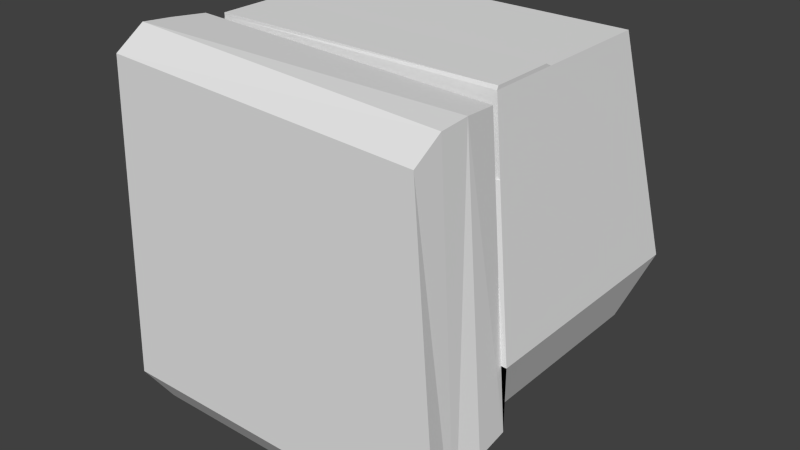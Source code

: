 # Source: comp_block.blend  (saved by Blender 2.66.0; exported with 4.5.12 LTS)
import bpy
from mathutils import Matrix  # noqa: F401  (used for matrix-valued properties, if any)

bpy.ops.wm.read_factory_settings(use_empty=True)
scene = bpy.context.scene
scene.name = 'Scene'

# ---- collections
col_collection_1 = bpy.data.collections.new('Collection 1'); scene.collection.children.link(col_collection_1)

# ---- materials (node trees are filled in below, after node groups)
mat_stage_comp_screen_mat = bpy.data.materials.new('stage_comp_screen_mat')
mat_stage_comp_screen_mat.alpha_threshold = 0.0
mat_stage_comp_screen_mat.use_transparent_shadow = False
mat_stage_comp_screen_mat.roughness = 0.5
mat_stage_comp_screen_mat.line_color = (0.0, 0.0, 0.0, 1.0)
mat_stage_comp_mat = bpy.data.materials.new('stage_comp_mat')
mat_stage_comp_mat.alpha_threshold = 0.0
mat_stage_comp_mat.use_transparent_shadow = False
mat_stage_comp_mat.roughness = 0.5
mat_stage_comp_mat.line_color = (0.0, 0.0, 0.0, 1.0)

# ---- material node trees

# ---- world
world_world = bpy.data.worlds.new('World'); scene.world = world_world
world_world.color = (0.05088, 0.05088, 0.05088)
world_world.use_sun_shadow = False
world_world.sun_shadow_jitter_overblur = 0.0
world_world.cycles.sampling_method = 'MANUAL'
world_world.cycles.sample_map_resolution = 256

# ---- meshes
me_cube = bpy.data.meshes.new('Cube')
me_cube.from_pydata([(-0.6551, 0.5738, -0.5629), (0.6691, 0.5738, -0.5629), (0.7861, 0.4505, -0.2609), (-0.7721, 0.4505, -0.2609), (-0.6551, 1.462, -0.5629), (0.6691, 1.462, -0.5629), (0.7861, 1.557, -0.2609), (-0.7721, 1.557, -0.2609), (-0.5903, 0.6252, -0.5657), (0.6043, 0.6252, -0.5657), (-0.5903, 1.41, -0.5657), (0.6043, 1.41, -0.5657), (-0.5903, 0.6252, -0.5343), (0.6043, 0.6252, -0.5343), (-0.5903, 1.41, -0.5343), (0.6043, 1.41, -0.5343), (0.6601, 0.5017, 0.7457), (-0.6462, 0.5017, 0.7457), (0.6601, 1.357, 0.7457), (-0.6462, 1.357, 0.7457), (0.6601, 0.8209, 0.7457), (-0.6462, 0.8209, 0.7457), (0.6601, 0.5072, 0.7609), (-0.6462, 0.5017, 0.7609), (0.6601, 0.7914, 0.7609), (-0.6462, 0.7914, 0.7609), (-0.5407, 0.6555, -0.5343), (0.5547, 0.6555, -0.5343), (-0.5407, 1.38, -0.5343), (0.5547, 1.38, -0.5343), (-0.5407, 0.6555, -0.4497), (0.5547, 0.6555, -0.4497), (-0.5407, 1.38, -0.4497), (0.5547, 1.38, -0.4497), (0.6984, 0.4861, 0.4393), (-0.6812, 0.4874, 0.4656), (0.7861, 0.4505, -0.5419), (-0.7721, 0.4505, -0.5419), (0.6818, 0.4505, 0.4435), (-0.6979, 0.4505, 0.4698), (0.6818, 0.4505, 0.7142), (-0.6979, 0.4505, 0.7611), (0.7957, 0.2927, -0.557), (-0.7814, 0.2919, -0.5592), (0.6979, 0.2927, 0.7288), (-0.7144, 0.2927, 0.7768), (0.7957, 0.1592, -0.9392), (-0.7814, 0.1592, -0.9392), (0.6979, 0.1585, 0.7193), (-0.7144, 0.1585, 0.7899), (0.8047, 0.02578, -0.7426), (-0.7904, 0.02578, -0.7426), (0.6979, 0.02578, 0.6368), (-0.7144, 0.02578, 0.7004), (0.007142, 0.2258, -0.7486), (-0.7814, 0.2256, -0.7492), (0.7957, 0.2259, -0.7481), (0.007142, 0.1592, -0.9392), (0.007142, 0.2923, -0.5581), (-0.3871, 0.2921, -0.5586), (-0.3871, 0.1592, -0.9392), (0.7957, 0.2593, -0.6525), (-0.7814, 0.1924, -0.8442), (0.5323, 0.2259, -0.7483), (0.007142, 0.2701, -0.6217), (0.007142, 0.1814, -0.8756), (-0.518, 0.2256, -0.749), (-0.7814, 0.2587, -0.6542), (0.4014, 0.1592, -0.9392), (0.4014, 0.2925, -0.5575), (0.7957, 0.1926, -0.8437), (0.5323, 0.1815, -0.8754), (-0.518, 0.2699, -0.6223), (0.5323, 0.2703, -0.6212), (-0.518, 0.1814, -0.8757), (0.2697, 0.2258, -0.7485), (0.007142, 0.2479, -0.6852), (0.007142, 0.2036, -0.8121), (-0.2554, 0.2257, -0.7488), (0.5323, 0.2037, -0.8118), (0.2697, 0.1815, -0.8755), (-0.518, 0.2478, -0.6856), (-0.2554, 0.27, -0.622), (0.5323, 0.2481, -0.6847), (0.2697, 0.2702, -0.6215), (-0.518, 0.2035, -0.8124), (-0.2554, 0.1814, -0.8757), (-0.2554, 0.2478, -0.6854), (0.2697, 0.2036, -0.812), (0.2697, 0.248, -0.685), (-0.2554, 0.2036, -0.8122), (0.4004, 0.2259, -0.7484), (0.4029, 0.248, -0.6848), (0.4054, 0.2702, -0.6213), (0.3979, 0.2037, -0.8119), (0.1375, 0.248, -0.6851), (0.1371, 0.2258, -0.7486), (0.1367, 0.2036, -0.812), (0.1379, 0.2701, -0.6216), (-0.1256, 0.2479, -0.6853), (-0.1276, 0.27, -0.6219), (-0.1215, 0.2036, -0.8122), (-0.1235, 0.2257, -0.7487), (-0.3948, 0.2699, -0.6221), (-0.3942, 0.2478, -0.6855), (-0.3937, 0.2257, -0.7489), (-0.3931, 0.2035, -0.8123), (0.007152, 0.2074, -0.8808), (0.007152, 0.2277, -0.8228), (0.2474, 0.2074, -0.8808), (-0.2331, 0.2074, -0.8809), (0.2474, 0.2277, -0.8227), (-0.2331, 0.2276, -0.8229), (0.1257, 0.2277, -0.8227), (-0.1106, 0.2277, -0.8228), (0.5248, 0.2938, -0.6336), (0.5248, 0.2742, -0.6897), (0.4105, 0.2741, -0.6898), (0.4127, 0.2937, -0.6337), (0.2778, 0.2936, -0.6339), (0.2778, 0.2741, -0.6898), (0.3949, 0.2742, -0.6897), (0.3971, 0.2937, -0.6338), (0.2615, 0.2936, -0.634), (0.2615, 0.2742, -0.6897), (0.1457, 0.2741, -0.6898), (0.1461, 0.2935, -0.6342), (0.01577, 0.2934, -0.6346), (0.01577, 0.2742, -0.6896), (0.1289, 0.2742, -0.6895), (0.1293, 0.2934, -0.6344), (0.01862, 0.2486, -0.7629), (-0.5078, 0.2486, -0.7628), (-0.5101, 0.2933, -0.635), (0.2757, 0.2496, -0.76), (0.01862, 0.2303, -0.8151), (-0.2449, 0.2487, -0.7625), (-0.5101, 0.274, -0.6902), (-0.247, 0.2933, -0.6348), (-0.5078, 0.2301, -0.8159), (-0.247, 0.2741, -0.6899), (0.2757, 0.2295, -0.8177), (-0.2449, 0.2301, -0.8159), (0.3943, 0.2496, -0.76), (0.3921, 0.2295, -0.8176), (0.1256, 0.2486, -0.7628), (0.1253, 0.2304, -0.8151), (-0.1341, 0.2741, -0.6898), (-0.1358, 0.2934, -0.6347), (-0.1322, 0.2301, -0.8158), (-0.1339, 0.2488, -0.7624), (-0.4026, 0.2933, -0.6348), (-0.4021, 0.274, -0.6901), (-0.4038, 0.2486, -0.7628), (-0.4033, 0.2301, -0.8158), (-0.001835, 0.2521, -0.753), (0.5243, 0.252, -0.7531), (0.2607, 0.2521, -0.7528), (-0.001835, 0.2712, -0.6982), (-0.2693, 0.2527, -0.7512), (0.5243, 0.2715, -0.6973), (-0.2693, 0.2704, -0.7004), (0.2607, 0.2713, -0.698), (0.4085, 0.252, -0.7531), (0.4107, 0.2715, -0.6974), (0.1465, 0.2712, -0.6981), (0.1462, 0.2521, -0.7529), (-0.1164, 0.2712, -0.6983), (-0.1147, 0.252, -0.7531), (-0.3803, 0.2704, -0.7005), (-0.3799, 0.2527, -0.7512), (-0.0001222, 0.2493, -0.7609), (0.5236, 0.2492, -0.7611), (-0.00022, 0.2936, -0.6339), (0.2588, 0.2488, -0.7624), (-0.00022, 0.2739, -0.6904), (-0.0001223, 0.2296, -0.8172), (-0.2669, 0.2486, -0.7628), (0.5236, 0.2299, -0.8163), (-0.2673, 0.2929, -0.6361), (-0.2673, 0.2745, -0.6887), (0.2588, 0.2303, -0.8154), (-0.2669, 0.2302, -0.8156), (0.4089, 0.2492, -0.7612), (0.4067, 0.2299, -0.8164), (0.148, 0.2488, -0.7624), (0.1477, 0.2302, -0.8154), (-0.1183, 0.2739, -0.6905), (-0.1201, 0.2936, -0.634), (-0.1144, 0.2296, -0.8173), (-0.1162, 0.2493, -0.7609), (-0.3828, 0.2928, -0.6362), (-0.3824, 0.2745, -0.6888), (-0.3821, 0.2486, -0.7628), (-0.3817, 0.2302, -0.8157), (0.01705, 0.2522, -0.7525), (-0.508, 0.2522, -0.7526), (0.2783, 0.2521, -0.753), (0.01705, 0.271, -0.6987), (-0.2473, 0.2519, -0.7535), (-0.508, 0.2708, -0.6994), (-0.2473, 0.2713, -0.698), (0.2783, 0.2713, -0.6978), (0.3919, 0.2521, -0.7529), (0.3941, 0.2714, -0.6977), (0.1276, 0.2711, -0.6986), (0.1273, 0.2523, -0.7524), (-0.1335, 0.2713, -0.6979), (-0.1318, 0.2519, -0.7535), (-0.4041, 0.2708, -0.6993), (-0.4037, 0.2522, -0.7525)], [], [(0, 1, 2, 3), (4, 7, 6, 5), (4, 5, 11, 10), (1, 5, 6, 2), (2, 6, 18, 16, 34), (4, 0, 3, 7), (8, 10, 14, 12), (0, 4, 10, 8), (1, 0, 8, 9), (5, 1, 9, 11), (15, 13, 27, 29), (11, 9, 13, 15), (10, 11, 15, 14), (9, 8, 12, 13), (7, 3, 35, 17, 19), (6, 7, 19, 18), (35, 34, 16, 17), (18, 19, 21, 20), (22, 24, 25, 23), (20, 21, 25, 24), (16, 20, 24, 22), (16, 18, 20), (19, 17, 21), (21, 17, 23, 25), (17, 16, 22, 23), (28, 29, 33, 32), (14, 15, 29, 28), (13, 12, 26, 27), (12, 14, 28, 26), (30, 32, 33, 31), (27, 26, 30, 31), (26, 28, 32, 30), (29, 27, 31, 33), (3, 2, 36, 37), (38, 39, 41, 40), (39, 3, 37, 41), (34, 35, 39, 38), (2, 34, 38), (2, 38, 40, 36), (35, 3, 39), (41, 37, 43, 45), (42, 44, 48, 46, 70, 56, 61), (37, 36, 42, 69, 58, 59, 43), (36, 40, 44, 42), (40, 41, 45, 44), (47, 60, 57, 68, 46, 50, 51), (45, 43, 67, 55, 62, 47, 49), (44, 45, 49, 48), (71, 70, 46, 68), (51, 50, 52, 53), (46, 48, 52, 50), (49, 47, 51, 53), (48, 49, 53, 52), (102, 99, 167, 168), (73, 61, 56, 63, 83), (74, 86, 65, 57, 60), (65, 80, 71, 68, 57), (88, 94, 79, 71, 80), (63, 56, 70, 71, 79), (67, 72, 81, 66, 55), (43, 59, 72, 67), (59, 58, 64, 100, 82, 103, 72), (91, 92, 164, 163), (58, 69, 73, 93, 84, 98, 64), (69, 42, 61, 73), (62, 74, 60, 47), (55, 66, 85, 74, 62), (76, 54, 155, 158), (96, 75, 174, 185), (97, 96, 185, 186), (88, 80, 109, 111), (99, 100, 188, 187), (54, 77, 176, 171), (96, 95, 165, 166), (95, 98, 126, 125), (83, 92, 117, 116), (85, 106, 90, 86, 74), (105, 78, 177, 193), (78, 90, 182, 177), (84, 93, 122, 119), (106, 85, 139, 154), (54, 76, 198, 195), (87, 99, 207, 201), (98, 95, 129, 130), (96, 97, 146, 145), (77, 54, 131, 135), (96, 54, 195, 206), (100, 99, 147, 148), (99, 87, 140, 147), (95, 96, 206, 205), (90, 78, 136, 142), (111, 109, 107, 110, 112, 114, 108, 113), (77, 97, 113, 108), (65, 86, 110, 107), (80, 65, 107, 109), (86, 90, 112, 110), (101, 77, 108, 114), (90, 101, 114, 112), (97, 88, 111, 113), (118, 115, 116, 117), (73, 83, 116, 115), (93, 73, 115, 118), (92, 93, 118, 117), (119, 122, 121, 120), (92, 89, 120, 121), (93, 92, 121, 122), (89, 84, 119, 120), (126, 123, 124, 125), (98, 84, 123, 126), (89, 95, 125, 124), (84, 89, 124, 123), (127, 130, 129, 128), (95, 76, 128, 129), (76, 64, 127, 128), (64, 98, 130, 127), (134, 143, 144, 141), (131, 145, 146, 135), (138, 148, 147, 140), (136, 150, 149, 142), (132, 153, 154, 139), (133, 151, 152, 137), (81, 72, 133, 137), (54, 96, 145, 131), (101, 90, 142, 149), (105, 106, 154, 153), (88, 75, 134, 141), (102, 101, 149, 150), (82, 100, 148, 138), (91, 94, 144, 143), (75, 91, 143, 134), (72, 103, 151, 133), (97, 77, 135, 146), (87, 82, 138, 140), (66, 105, 153, 132), (85, 66, 132, 139), (103, 104, 152, 151), (94, 88, 141, 144), (104, 81, 137, 152), (78, 102, 150, 136), (167, 158, 155, 168), (164, 160, 156, 163), (169, 161, 159, 170), (165, 162, 157, 166), (95, 89, 162, 165), (92, 83, 160, 164), (105, 104, 169, 170), (54, 102, 168, 155), (99, 76, 158, 167), (75, 96, 166, 157), (83, 63, 156, 160), (87, 78, 159, 161), (104, 87, 161, 169), (63, 91, 163, 156), (89, 75, 157, 162), (78, 105, 170, 159), (191, 179, 180, 192), (188, 173, 175, 187), (185, 174, 181, 186), (183, 172, 178, 184), (193, 177, 182, 194), (190, 171, 176, 189), (79, 94, 184, 178), (90, 106, 194, 182), (102, 54, 171, 190), (76, 99, 187, 175), (88, 97, 186, 181), (91, 63, 172, 183), (106, 105, 193, 194), (63, 79, 178, 172), (75, 88, 181, 174), (101, 102, 190, 189), (100, 64, 173, 188), (64, 76, 175, 173), (94, 91, 183, 184), (103, 82, 179, 191), (82, 87, 180, 179), (77, 101, 189, 176), (104, 103, 191, 192), (87, 104, 192, 180), (202, 204, 203, 197), (198, 205, 206, 195), (201, 207, 208, 199), (200, 209, 210, 196), (105, 66, 196, 210), (92, 91, 203, 204), (91, 75, 197, 203), (76, 95, 205, 198), (99, 102, 208, 207), (89, 92, 204, 202), (104, 105, 210, 209), (78, 87, 201, 199), (66, 81, 200, 196), (75, 89, 202, 197), (81, 104, 209, 200), (102, 78, 199, 208)])
me_cube.polygons.foreach_set('material_index', [1, 1, 1, 1, 1, 1, 1, 1, 1, 1, 1, 1, 1, 1, 1, 1, 1, 1, 1, 1, 1, 1, 1, 1, 1, 1, 1, 1, 1, 0, 1, 1, 1, 1, 1, 1, 1, 1, 1, 1, 1, 1, 1, 1, 1, 1, 1, 1, 1, 1, 1, 1, 1, 1, 1, 1, 1, 1, 1, 1, 1, 1, 1, 1, 1, 1, 1, 1, 1, 1, 1, 1, 1, 1, 1, 1, 1, 1, 1, 1, 1, 1, 1, 1, 1, 1, 1, 1, 1, 1, 1, 1, 1, 1, 1, 1, 1, 1, 1, 1, 1, 1, 1, 1, 1, 1, 1, 1, 1, 1, 1, 1, 1, 1, 1, 1, 1, 1, 1, 1, 1, 1, 1, 1, 1, 1, 1, 1, 1, 1, 1, 1, 1, 1, 1, 1, 1, 1, 1, 1, 1, 1, 1, 1, 1, 1, 1, 1, 1, 1, 1, 1, 1, 1, 1, 1, 1, 1, 1, 1, 1, 1, 1, 1, 1, 1, 1, 1, 1, 1, 1, 1, 1, 1, 1, 1, 1, 1, 1, 1, 1, 1, 1, 1, 1, 1, 1, 1, 1, 1, 1, 1, 1, 1, 1])
_uv = me_cube.uv_layers.new(name='UVMap')
_uv.uv.foreach_set('vector', [0.9387, 0.9272, 0.6794, 0.9272, 0.6565, 0.8633, 0.9617, 0.8633, 0.8062, 0.03633, 0.8252, 0.08791, 0.5715, 0.08791, 0.5905, 0.03633, 0.9287, 0.5774, 0.6643, 0.5774, 0.6774, 0.5683, 0.9171, 0.5676, 0.3077, 0.04834, 0.3077, 0.2341, 0.2399, 0.254, 0.2399, 0.02255, 0.2399, 0.02255, 0.2399, 0.254, 0.0277, 0.2121, 0.0277, 0.03325, 0.09229, 0.02999, 0.05176, 0.04078, 0.04396, 0.04324, 0.04198, 0.04073, 0.0517, 0.03767, 0.9238, 0.3981, 0.9171, 0.5676, 0.9095, 0.5618, 0.9176, 0.4056, 0.9369, 0.3889, 0.9287, 0.5774, 0.9171, 0.5676, 0.9238, 0.3981, 0.6725, 0.3889, 0.9369, 0.3889, 0.9238, 0.3981, 0.684, 0.3988, 0.6643, 0.5774, 0.6725, 0.3889, 0.684, 0.3988, 0.6774, 0.5683, 0.7223, 0.7829, 0.7115, 0.5967, 0.7219, 0.603, 0.7327, 0.777, 0.6774, 0.5683, 0.684, 0.3988, 0.6917, 0.4045, 0.6835, 0.5607, 0.9171, 0.5676, 0.6774, 0.5683, 0.6835, 0.5607, 0.9095, 0.5618, 0.684, 0.3988, 0.9238, 0.3981, 0.9176, 0.4056, 0.6917, 0.4045, 0.0517, 0.03767, 0.04198, 0.04073, 0.04028, 0.0342, 0.03962, 0.03168, 0.04713, 0.02931, 0.5715, 0.08791, 0.8252, 0.08791, 0.8047, 0.255, 0.592, 0.255, 0.04028, 0.0342, 0.02771, 0.03609, 0.0277, 0.03325, 0.03962, 0.03168, 0.04418, 0.03114, 0.04399, 0.03116, 0.04398, 0.03108, 0.04417, 0.03106, 0.04416, 0.03102, 0.04417, 0.03106, 0.04398, 0.03108, 0.04398, 0.03104, 0.04417, 0.03106, 0.04398, 0.03108, 0.04398, 0.03108, 0.04417, 0.03106, 0.0277, 0.03325, 0.02457, 0.03327, 0.02486, 0.03312, 0.02765, 0.03307, 0.0277, 0.03325, 0.0277, 0.2121, 0.02457, 0.03327, 0.04399, 0.03116, 0.03962, 0.03168, 0.04398, 0.03108, 0.04398, 0.03108, 0.03962, 0.03168, 0.03959, 0.03147, 0.04355, 0.03093, 0.03962, 0.03168, 0.0277, 0.03325, 0.02765, 0.03307, 0.03959, 0.03147, 0.9685, 0.7766, 0.7327, 0.777, 0.7482, 0.7566, 0.9459, 0.7615, 0.9789, 0.7829, 0.7223, 0.7829, 0.7327, 0.777, 0.9685, 0.7766, 0.7115, 0.5967, 0.9681, 0.5967, 0.9577, 0.6026, 0.7219, 0.603, 0.9681, 0.5967, 0.9789, 0.7829, 0.9685, 0.7766, 0.9577, 0.6026, 0.6106, 0.8178, 0.6106, 0.9597, 0.3961, 0.9597, 0.3961, 0.8178, 0.7219, 0.603, 0.9577, 0.6026, 0.9422, 0.623, 0.7445, 0.6181, 0.9577, 0.6026, 0.9685, 0.7766, 0.9459, 0.7615, 0.9422, 0.623, 0.7327, 0.777, 0.7219, 0.603, 0.7445, 0.6181, 0.7482, 0.7566, 0.5212, 0.08231, 0.3608, 0.06337, 0.3642, 0.03444, 0.5246, 0.05338, 0.3768, 0.1606, 0.52, 0.1585, 0.521, 0.1887, 0.3778, 0.1887, 0.52, 0.1585, 0.5212, 0.08231, 0.5246, 0.05338, 0.521, 0.1887, 0.02771, 0.03609, 0.04028, 0.0342, 0.04048, 0.03452, 0.02791, 0.0364, 0.02175, 0.03902, 0.02771, 0.03609, 0.02791, 0.0364, 0.3635, 0.08792, 0.3768, 0.1606, 0.3778, 0.1887, 0.3564, 0.05964, 0.04028, 0.0342, 0.04609, 0.03054, 0.04048, 0.03452, 0.8771, 0.2599, 0.8771, 0.08121, 0.8988, 0.07877, 0.8988, 0.2619, 0.5558, 0.3521, 0.3959, 0.2338, 0.4094, 0.218, 0.6156, 0.3703, 0.6006, 0.3657, 0.5857, 0.3612, 0.5708, 0.3566, 0.3478, 0.9146, 0.04263, 0.9144, 0.04077, 0.8834, 0.118, 0.8834, 0.1952, 0.8834, 0.2724, 0.8834, 0.3496, 0.8834, 0.5394, 0.3703, 0.383, 0.2547, 0.3959, 0.2338, 0.5558, 0.3521, 0.3067, 0.4199, 0.5771, 0.4199, 0.5804, 0.4509, 0.3037, 0.4509, 0.8485, 0.2999, 0.7902, 0.3175, 0.732, 0.3351, 0.6738, 0.3527, 0.6156, 0.3703, 0.6036, 0.3356, 0.8392, 0.2644, 0.8988, 0.2619, 0.8988, 0.07877, 0.9034, 0.06577, 0.9079, 0.05278, 0.9125, 0.03978, 0.9171, 0.02678, 0.9172, 0.2637, 0.3037, 0.4509, 0.5804, 0.4509, 0.5805, 0.4773, 0.3036, 0.4773, 0.1302, 0.6204, 0.01076, 0.6413, 0.009403, 0.5941, 0.1863, 0.5899, 0.2763, 0.4996, 0.05167, 0.4996, 0.06671, 0.3053, 0.2656, 0.2964, 0.6156, 0.3703, 0.4094, 0.218, 0.4318, 0.209, 0.6036, 0.3356, 0.9172, 0.2637, 0.9171, 0.02678, 0.9355, 0.05364, 0.9354, 0.2515, 0.3036, 0.4773, 0.5805, 0.4773, 0.5797, 0.5086, 0.3028, 0.5079, 0.4027, 0.6925, 0.4031, 0.7266, 0.3949, 0.7213, 0.391, 0.7036, 0.1391, 0.7474, 0.0115, 0.7254, 0.01159, 0.685, 0.1354, 0.6783, 0.1388, 0.7122, 0.5669, 0.627, 0.449, 0.6206, 0.3479, 0.6101, 0.3483, 0.5863, 0.5101, 0.5955, 0.3479, 0.6101, 0.2464, 0.6169, 0.1302, 0.6204, 0.1863, 0.5899, 0.3483, 0.5863, 0.2401, 0.6484, 0.1844, 0.6452, 0.1325, 0.6461, 0.1302, 0.6204, 0.2464, 0.6169, 0.1354, 0.6783, 0.01159, 0.685, 0.01076, 0.6413, 0.1302, 0.6204, 0.1325, 0.6461, 0.6893, 0.7288, 0.5675, 0.7523, 0.5642, 0.7181, 0.5644, 0.685, 0.6878, 0.6884, 0.6919, 0.7729, 0.5116, 0.7842, 0.5675, 0.7523, 0.6893, 0.7288, 0.5116, 0.7842, 0.3535, 0.7842, 0.3542, 0.7632, 0.4013, 0.7613, 0.459, 0.7591, 0.5128, 0.7582, 0.5675, 0.7523, 0.1882, 0.6812, 0.1917, 0.7172, 0.1781, 0.7055, 0.1805, 0.6876, 0.3535, 0.7842, 0.194, 0.7813, 0.1391, 0.7474, 0.1943, 0.755, 0.2514, 0.7567, 0.3048, 0.7597, 0.3542, 0.7632, 0.194, 0.7813, 0.00938, 0.7694, 0.0115, 0.7254, 0.1391, 0.7474, 0.6876, 0.646, 0.5669, 0.627, 0.5101, 0.5955, 0.6886, 0.5997, 0.6878, 0.6884, 0.5644, 0.685, 0.5643, 0.6532, 0.5669, 0.627, 0.6876, 0.646, 0.3517, 0.7312, 0.3495, 0.6967, 0.3607, 0.703, 0.3606, 0.721, 0.296, 0.691, 0.2425, 0.6855, 0.251, 0.6795, 0.2831, 0.6794, 0.2932, 0.6574, 0.296, 0.691, 0.2831, 0.6794, 0.2856, 0.6628, 0.2401, 0.6484, 0.2464, 0.6169, 0.2573, 0.6245, 0.256, 0.6434, 0.4031, 0.7266, 0.4013, 0.7613, 0.3938, 0.7553, 0.3909, 0.7376, 0.3495, 0.6967, 0.3467, 0.6596, 0.3595, 0.6673, 0.3592, 0.686, 0.296, 0.691, 0.3006, 0.7254, 0.287, 0.714, 0.289, 0.6964, 0.3006, 0.7254, 0.3048, 0.7597, 0.2913, 0.7486, 0.2932, 0.7311, 0.1388, 0.7122, 0.1917, 0.7172, 0.1832, 0.7236, 0.1512, 0.7238, 0.5643, 0.6532, 0.5168, 0.6513, 0.4527, 0.6509, 0.449, 0.6206, 0.5669, 0.627, 0.5146, 0.6871, 0.4561, 0.6877, 0.4664, 0.6779, 0.5049, 0.6805, 0.4561, 0.6877, 0.4527, 0.6509, 0.4668, 0.6594, 0.4664, 0.6779, 0.2514, 0.7567, 0.1943, 0.755, 0.2027, 0.748, 0.2376, 0.7455, 0.5168, 0.6513, 0.5643, 0.6532, 0.5551, 0.6622, 0.5256, 0.6592, 0.3495, 0.6967, 0.3517, 0.7312, 0.3389, 0.7197, 0.3417, 0.7023, 0.4565, 0.7237, 0.4031, 0.7266, 0.4148, 0.7158, 0.4457, 0.7172, 0.3048, 0.7597, 0.3006, 0.7254, 0.314, 0.7369, 0.3121, 0.7537, 0.296, 0.691, 0.2932, 0.6574, 0.3064, 0.6684, 0.3043, 0.6852, 0.3467, 0.6596, 0.3495, 0.6967, 0.3355, 0.6847, 0.3378, 0.6668, 0.296, 0.691, 0.3495, 0.6967, 0.3417, 0.7023, 0.3098, 0.7029, 0.4013, 0.7613, 0.4031, 0.7266, 0.4117, 0.7325, 0.4144, 0.7501, 0.4031, 0.7266, 0.4565, 0.7237, 0.4468, 0.7338, 0.4117, 0.7325, 0.3006, 0.7254, 0.296, 0.691, 0.3098, 0.7029, 0.3077, 0.7201, 0.4527, 0.6509, 0.4561, 0.6877, 0.4442, 0.6813, 0.4437, 0.6623, 0.256, 0.6434, 0.2573, 0.6245, 0.3476, 0.6218, 0.438, 0.6277, 0.4385, 0.646, 0.398, 0.6495, 0.347, 0.6484, 0.2982, 0.648, 0.3467, 0.6596, 0.2932, 0.6574, 0.2982, 0.648, 0.347, 0.6484, 0.3479, 0.6101, 0.449, 0.6206, 0.438, 0.6277, 0.3476, 0.6218, 0.2464, 0.6169, 0.3479, 0.6101, 0.3476, 0.6218, 0.2573, 0.6245, 0.449, 0.6206, 0.4527, 0.6509, 0.4385, 0.646, 0.438, 0.6277, 0.403, 0.659, 0.3467, 0.6596, 0.347, 0.6484, 0.398, 0.6495, 0.4527, 0.6509, 0.403, 0.659, 0.398, 0.6495, 0.4385, 0.646, 0.2932, 0.6574, 0.2401, 0.6484, 0.256, 0.6434, 0.2982, 0.648, 0.1802, 0.7419, 0.1479, 0.7413, 0.1512, 0.7238, 0.1832, 0.7236, 0.1391, 0.7474, 0.1388, 0.7122, 0.1512, 0.7238, 0.1479, 0.7413, 0.1943, 0.755, 0.1391, 0.7474, 0.1479, 0.7413, 0.1802, 0.7419, 0.1917, 0.7172, 0.1943, 0.755, 0.1802, 0.7419, 0.1832, 0.7236, 0.2376, 0.7455, 0.2027, 0.748, 0.2055, 0.7289, 0.2395, 0.7272, 0.1917, 0.7172, 0.2473, 0.7212, 0.2395, 0.7272, 0.2055, 0.7289, 0.1943, 0.755, 0.1917, 0.7172, 0.2055, 0.7289, 0.2027, 0.748, 0.2473, 0.7212, 0.2514, 0.7567, 0.2376, 0.7455, 0.2395, 0.7272, 0.2913, 0.7486, 0.259, 0.7503, 0.2609, 0.7325, 0.2932, 0.7311, 0.3048, 0.7597, 0.2514, 0.7567, 0.259, 0.7503, 0.2913, 0.7486, 0.2473, 0.7212, 0.3006, 0.7254, 0.2932, 0.7311, 0.2609, 0.7325, 0.2514, 0.7567, 0.2473, 0.7212, 0.2609, 0.7325, 0.259, 0.7503, 0.3421, 0.7527, 0.3121, 0.7537, 0.314, 0.7369, 0.3443, 0.7364, 0.3006, 0.7254, 0.3517, 0.7312, 0.3443, 0.7364, 0.314, 0.7369, 0.3517, 0.7312, 0.3542, 0.7632, 0.3421, 0.7527, 0.3443, 0.7364, 0.3542, 0.7632, 0.3048, 0.7597, 0.3121, 0.7537, 0.3421, 0.7527, 0.2292, 0.6737, 0.1958, 0.6754, 0.1982, 0.657, 0.2319, 0.655, 0.3355, 0.6847, 0.3043, 0.6852, 0.3064, 0.6684, 0.3378, 0.6668, 0.4464, 0.7518, 0.4144, 0.7501, 0.4117, 0.7325, 0.4468, 0.7338, 0.4442, 0.6813, 0.4145, 0.6814, 0.411, 0.6643, 0.4437, 0.6623, 0.5541, 0.6784, 0.5274, 0.6765, 0.5256, 0.6592, 0.5551, 0.6622, 0.5554, 0.7458, 0.5259, 0.7459, 0.5231, 0.7283, 0.555, 0.7287, 0.5642, 0.7181, 0.5675, 0.7523, 0.5554, 0.7458, 0.555, 0.7287, 0.3495, 0.6967, 0.296, 0.691, 0.3043, 0.6852, 0.3355, 0.6847, 0.403, 0.659, 0.4527, 0.6509, 0.4437, 0.6623, 0.411, 0.6643, 0.5146, 0.6871, 0.5168, 0.6513, 0.5256, 0.6592, 0.5274, 0.6765, 0.2401, 0.6484, 0.2425, 0.6855, 0.2292, 0.6737, 0.2319, 0.655, 0.4027, 0.6925, 0.403, 0.659, 0.411, 0.6643, 0.4145, 0.6814, 0.459, 0.7591, 0.4013, 0.7613, 0.4144, 0.7501, 0.4464, 0.7518, 0.1882, 0.6812, 0.1844, 0.6452, 0.1982, 0.657, 0.1958, 0.6754, 0.2425, 0.6855, 0.1882, 0.6812, 0.1958, 0.6754, 0.2292, 0.6737, 0.5675, 0.7523, 0.5128, 0.7582, 0.5259, 0.7459, 0.5554, 0.7458, 0.2932, 0.6574, 0.3467, 0.6596, 0.3378, 0.6668, 0.3064, 0.6684, 0.4565, 0.7237, 0.459, 0.7591, 0.4464, 0.7518, 0.4468, 0.7338, 0.5644, 0.685, 0.5146, 0.6871, 0.5274, 0.6765, 0.5541, 0.6784, 0.5643, 0.6532, 0.5644, 0.685, 0.5541, 0.6784, 0.5551, 0.6622, 0.5128, 0.7582, 0.514, 0.7219, 0.5231, 0.7283, 0.5259, 0.7459, 0.1844, 0.6452, 0.2401, 0.6484, 0.2319, 0.655, 0.1982, 0.657, 0.514, 0.7219, 0.5642, 0.7181, 0.555, 0.7287, 0.5231, 0.7283, 0.4561, 0.6877, 0.4027, 0.6925, 0.4145, 0.6814, 0.4442, 0.6813, 0.3949, 0.7213, 0.3606, 0.721, 0.3607, 0.703, 0.391, 0.7036, 0.1781, 0.7055, 0.1464, 0.7065, 0.1484, 0.6892, 0.1805, 0.6876, 0.5042, 0.7155, 0.4673, 0.7136, 0.4684, 0.6953, 0.5015, 0.6977, 0.287, 0.714, 0.2545, 0.7154, 0.2565, 0.6973, 0.289, 0.6964, 0.3006, 0.7254, 0.2473, 0.7212, 0.2545, 0.7154, 0.287, 0.714, 0.1917, 0.7172, 0.1388, 0.7122, 0.1464, 0.7065, 0.1781, 0.7055, 0.5146, 0.6871, 0.514, 0.7219, 0.5042, 0.7155, 0.5015, 0.6977, 0.3495, 0.6967, 0.4027, 0.6925, 0.391, 0.7036, 0.3607, 0.703, 0.4031, 0.7266, 0.3517, 0.7312, 0.3606, 0.721, 0.3949, 0.7213, 0.2425, 0.6855, 0.296, 0.691, 0.289, 0.6964, 0.2565, 0.6973, 0.1388, 0.7122, 0.1354, 0.6783, 0.1484, 0.6892, 0.1464, 0.7065, 0.4565, 0.7237, 0.4561, 0.6877, 0.4684, 0.6953, 0.4673, 0.7136, 0.514, 0.7219, 0.4565, 0.7237, 0.4673, 0.7136, 0.5042, 0.7155, 0.1354, 0.6783, 0.1882, 0.6812, 0.1805, 0.6876, 0.1484, 0.6892, 0.2473, 0.7212, 0.2425, 0.6855, 0.2565, 0.6973, 0.2545, 0.7154, 0.4561, 0.6877, 0.5146, 0.6871, 0.5015, 0.6977, 0.4684, 0.6953, 0.5035, 0.7511, 0.4683, 0.7493, 0.4686, 0.7308, 0.501, 0.7327, 0.3938, 0.7553, 0.3619, 0.7541, 0.3621, 0.7371, 0.3909, 0.7376, 0.2831, 0.6794, 0.251, 0.6795, 0.254, 0.6614, 0.2856, 0.6628, 0.1746, 0.6703, 0.1433, 0.6723, 0.1449, 0.6558, 0.1764, 0.6526, 0.5049, 0.6805, 0.4664, 0.6779, 0.4668, 0.6594, 0.5028, 0.6623, 0.3943, 0.6869, 0.3592, 0.686, 0.3595, 0.6673, 0.3911, 0.6696, 0.1325, 0.6461, 0.1844, 0.6452, 0.1764, 0.6526, 0.1449, 0.6558, 0.4527, 0.6509, 0.5168, 0.6513, 0.5028, 0.6623, 0.4668, 0.6594, 0.4027, 0.6925, 0.3495, 0.6967, 0.3592, 0.686, 0.3943, 0.6869, 0.3517, 0.7312, 0.4031, 0.7266, 0.3909, 0.7376, 0.3621, 0.7371, 0.2401, 0.6484, 0.2932, 0.6574, 0.2856, 0.6628, 0.254, 0.6614, 0.1882, 0.6812, 0.1354, 0.6783, 0.1433, 0.6723, 0.1746, 0.6703, 0.5168, 0.6513, 0.5146, 0.6871, 0.5049, 0.6805, 0.5028, 0.6623, 0.1354, 0.6783, 0.1325, 0.6461, 0.1449, 0.6558, 0.1433, 0.6723, 0.2425, 0.6855, 0.2401, 0.6484, 0.254, 0.6614, 0.251, 0.6795, 0.403, 0.659, 0.4027, 0.6925, 0.3943, 0.6869, 0.3911, 0.6696, 0.4013, 0.7613, 0.3542, 0.7632, 0.3619, 0.7541, 0.3938, 0.7553, 0.3542, 0.7632, 0.3517, 0.7312, 0.3621, 0.7371, 0.3619, 0.7541, 0.1844, 0.6452, 0.1882, 0.6812, 0.1746, 0.6703, 0.1764, 0.6526, 0.5128, 0.7582, 0.459, 0.7591, 0.4683, 0.7493, 0.5035, 0.7511, 0.459, 0.7591, 0.4565, 0.7237, 0.4686, 0.7308, 0.4683, 0.7493, 0.3467, 0.6596, 0.403, 0.659, 0.3911, 0.6696, 0.3595, 0.6673, 0.514, 0.7219, 0.5128, 0.7582, 0.5035, 0.7511, 0.501, 0.7327, 0.4565, 0.7237, 0.514, 0.7219, 0.501, 0.7327, 0.4686, 0.7308, 0.2332, 0.7095, 0.1992, 0.7113, 0.2019, 0.6929, 0.2352, 0.6912, 0.3389, 0.7197, 0.3077, 0.7201, 0.3098, 0.7029, 0.3417, 0.7023, 0.4457, 0.7172, 0.4148, 0.7158, 0.411, 0.6979, 0.4465, 0.6984, 0.5538, 0.7118, 0.5262, 0.7109, 0.5235, 0.6937, 0.5546, 0.6951, 0.5146, 0.6871, 0.5644, 0.685, 0.5546, 0.6951, 0.5235, 0.6937, 0.1917, 0.7172, 0.1882, 0.6812, 0.2019, 0.6929, 0.1992, 0.7113, 0.1882, 0.6812, 0.2425, 0.6855, 0.2352, 0.6912, 0.2019, 0.6929, 0.3517, 0.7312, 0.3006, 0.7254, 0.3077, 0.7201, 0.3389, 0.7197, 0.4031, 0.7266, 0.4027, 0.6925, 0.411, 0.6979, 0.4148, 0.7158, 0.2473, 0.7212, 0.1917, 0.7172, 0.1992, 0.7113, 0.2332, 0.7095, 0.514, 0.7219, 0.5146, 0.6871, 0.5235, 0.6937, 0.5262, 0.7109, 0.4561, 0.6877, 0.4565, 0.7237, 0.4457, 0.7172, 0.4465, 0.6984, 0.5644, 0.685, 0.5642, 0.7181, 0.5538, 0.7118, 0.5546, 0.6951, 0.2425, 0.6855, 0.2473, 0.7212, 0.2332, 0.7095, 0.2352, 0.6912, 0.5642, 0.7181, 0.514, 0.7219, 0.5262, 0.7109, 0.5538, 0.7118, 0.4027, 0.6925, 0.4561, 0.6877, 0.4465, 0.6984, 0.411, 0.6979])
me_cube.materials.append(mat_stage_comp_screen_mat)
me_cube.materials.append(mat_stage_comp_mat)
me_cube.use_remesh_preserve_volume = False
me_cube.use_remesh_preserve_attributes = False
me_cube.use_mirror_vertex_groups = False
me_cube.update()

# ---- objects
ob_cube = bpy.data.objects.new('Cube', me_cube)

# ---- transforms, parenting, visibility, modifiers, constraints
ob_cube.location = (0.0, 0.0, 0.0)
ob_cube.lock_rotations_4d = False
ob_cube.empty_display_type = 'ARROWS'
ob_cube.lineart.crease_threshold = 0.0

# ---- collection membership
col_collection_1.objects.link(ob_cube)

# ---- scene / render settings (as saved in the file)
scene.frame_start = 1; scene.frame_end = 250; scene.frame_set(1)
scene.render.engine = 'BLENDER_EEVEE_NEXT'
scene.render.image_settings.color_mode = 'RGB'
scene.render.image_settings.compression = 90
scene.render.resolution_percentage = 50
scene.render.dither_intensity = 0.0
scene.render.bake_margin = 2
scene.cycles.use_denoising = False
scene.cycles.samples = 10
scene.cycles.sampling_pattern = 'TABULATED_SOBOL'
scene.cycles.light_sampling_threshold = 0.0
scene.cycles.use_adaptive_sampling = False
scene.cycles.use_light_tree = False
scene.cycles.blur_glossy = 0.0
scene.cycles.volume_bounces = 1
scene.cycles.pixel_filter_type = 'GAUSSIAN'
scene.cycles.sample_clamp_indirect = 0.0
scene.view_settings.view_transform = 'Standard'
bpy.context.view_layer.update()

# ---- added for rendering (the .blend has no active camera and no usable light): camera, sun
cam_auto = bpy.data.cameras.new('AutoCamera')
cam_auto.lens = 50.0
cam_auto.sensor_width = 36.0
cam_auto.clip_end = 1000.0
ob_auto_camera = bpy.data.objects.new('AutoCamera', cam_auto)
scene.collection.objects.link(ob_auto_camera)
ob_auto_camera.location = (2.60416, -2.32501, 2.00293)
ob_auto_camera.rotation_euler = (1.09748, -7.21219e-08, 0.694738)
scene.camera = ob_auto_camera
light_auto_sun = bpy.data.lights.new('AutoSun', 'SUN')
light_auto_sun.energy = 3.0
light_auto_sun.angle = 0.0523599
ob_auto_sun = bpy.data.objects.new('AutoSun', light_auto_sun)
scene.collection.objects.link(ob_auto_sun)
ob_auto_sun.rotation_euler = (0.872665, 0.174533, 0.523599)
bpy.context.view_layer.update()

